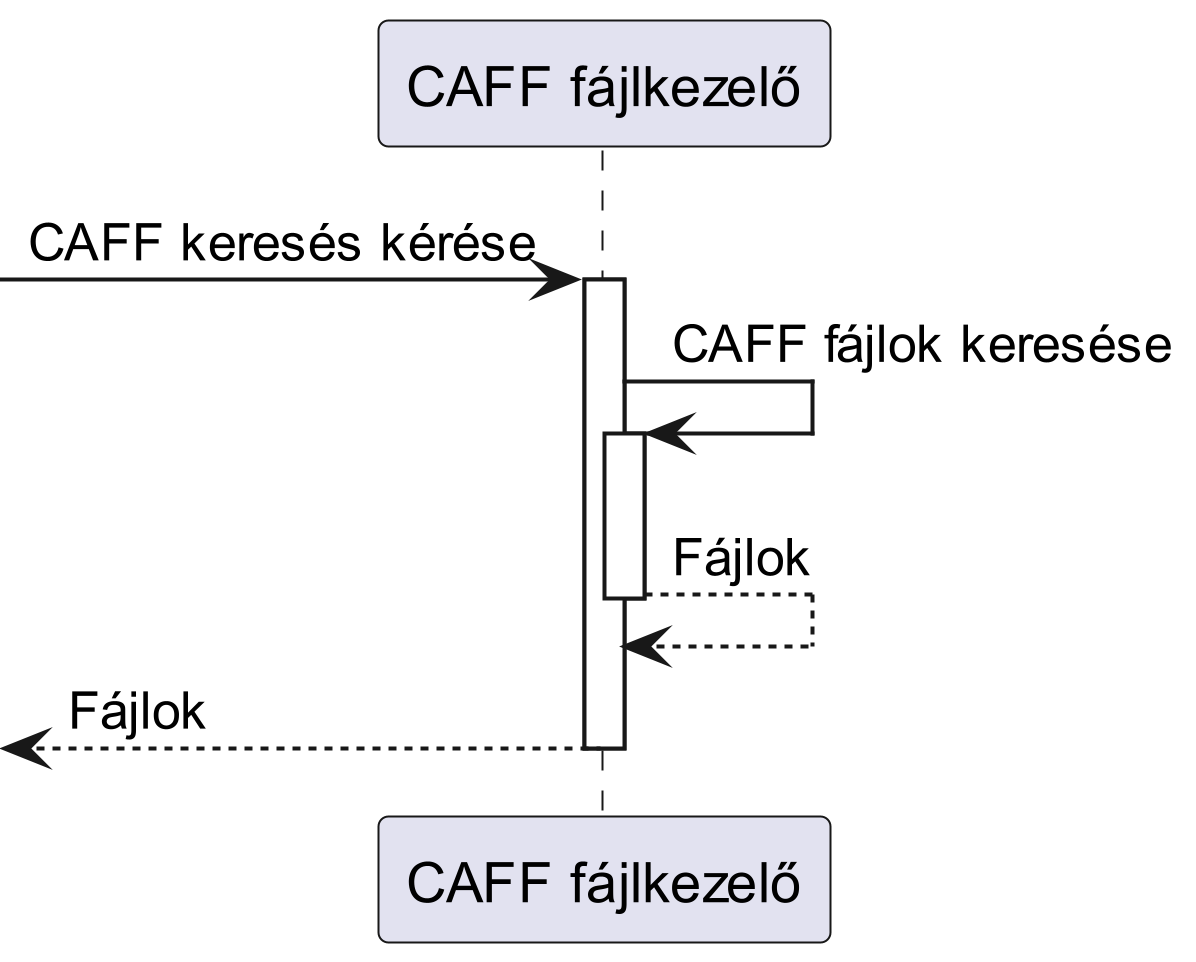

The diagram above was rendered by PlantUML. Its source (embedded in the PNG):
@startuml ViewData
scale 5

participant "CAFF fájlkezelő" as caff

-> caff : CAFF keresés kérése
activate caff
caff -> caff : CAFF fájlok keresése
activate caff
caff --> caff : Fájlok
deactivate caff
<-- caff : Fájlok
deactivate caff

@enduml